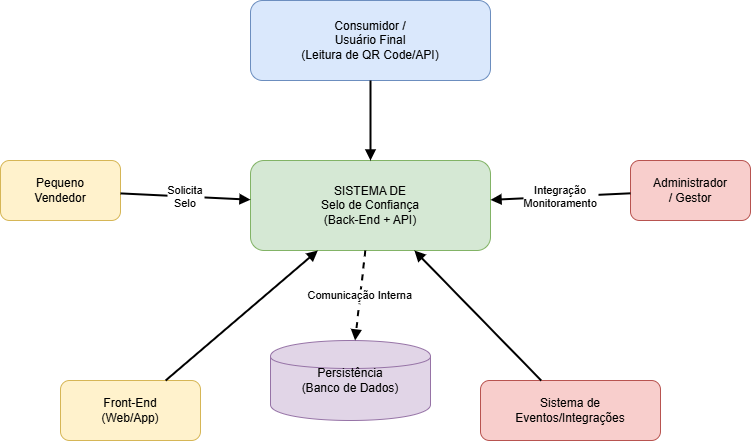

The diagram above was exported from draw.io. Its source (the exported page's mxGraphModel, read from the mxfile embedded in the PNG):
<mxGraphModel dx="1027" dy="423" grid="1" gridSize="10" guides="1" tooltips="1" connect="1" arrows="1" fold="1" page="1" pageScale="1" pageWidth="827" pageHeight="1169" math="0" shadow="0">
  <root>
    <mxCell id="0" />
    <mxCell id="1" parent="0" />
    <mxCell id="2" value="Consumidor /&#10;Usuário Final&#10;(Leitura de QR Code/API)" style="rounded=1;whiteSpace=wrap;html=1;fillColor=#dae8fc;strokeColor=#6c8ebf;" parent="1" vertex="1">
      <mxGeometry x="290" y="20" width="240" height="80" as="geometry" />
    </mxCell>
    <mxCell id="3" value="SISTEMA DE&#10;Selo de Confiança&#10;(Back-End + API)" style="rounded=1;whiteSpace=wrap;html=1;fillColor=#d5e8d4;strokeColor=#82b366;" parent="1" vertex="1">
      <mxGeometry x="290" y="180" width="240" height="90" as="geometry" />
    </mxCell>
    <mxCell id="4" value="Pequeno&#10;Vendedor" style="rounded=1;whiteSpace=wrap;html=1;fillColor=#fff2cc;strokeColor=#d6b656;" parent="1" vertex="1">
      <mxGeometry x="40" y="180" width="120" height="60" as="geometry" />
    </mxCell>
    <mxCell id="5" value="Administrador&#10;/ Gestor" style="rounded=1;whiteSpace=wrap;html=1;fillColor=#f8cecc;strokeColor=#b85450;" parent="1" vertex="1">
      <mxGeometry x="670" y="180" width="120" height="60" as="geometry" />
    </mxCell>
    <mxCell id="6" value="Persistência&#10;(Banco de Dados)" style="shape=cylinder;whiteSpace=wrap;html=1;fillColor=#e1d5e7;strokeColor=#9673a6;" parent="1" vertex="1">
      <mxGeometry x="310" y="360" width="160" height="80" as="geometry" />
    </mxCell>
    <mxCell id="7" value="Front-End&#10;(Web/App)" style="rounded=1;whiteSpace=wrap;html=1;fillColor=#fff2cc;strokeColor=#d6b656;" parent="1" vertex="1">
      <mxGeometry x="100" y="400" width="140" height="60" as="geometry" />
    </mxCell>
    <mxCell id="8" value="Sistema de&#10;Eventos/Integrações" style="rounded=1;whiteSpace=wrap;html=1;fillColor=#f8cecc;strokeColor=#b85450;" parent="1" vertex="1">
      <mxGeometry x="520" y="400" width="180" height="60" as="geometry" />
    </mxCell>
    <mxCell id="9" style="endArrow=block;strokeWidth=2;" parent="1" source="2" target="3" edge="1">
      <mxGeometry relative="1" as="geometry" />
    </mxCell>
    <mxCell id="10" value="Solicita&#10;Selo" style="endArrow=block;strokeWidth=2;" parent="1" source="4" target="3" edge="1">
      <mxGeometry relative="1" as="geometry" />
    </mxCell>
    <mxCell id="11" value="Integração&#10;Monitoramento" style="endArrow=block;strokeWidth=2;" parent="1" source="5" target="3" edge="1">
      <mxGeometry relative="1" as="geometry" />
    </mxCell>
    <mxCell id="12" value="Comunicação Interna" style="endArrow=block;dashed=1;strokeWidth=2;" parent="1" source="3" target="6" edge="1">
      <mxGeometry relative="1" as="geometry" />
    </mxCell>
    <mxCell id="13" style="endArrow=block;strokeWidth=2;" parent="1" source="7" target="3" edge="1">
      <mxGeometry relative="1" as="geometry" />
    </mxCell>
    <mxCell id="14" style="endArrow=block;strokeWidth=2;" parent="1" source="8" target="3" edge="1">
      <mxGeometry relative="1" as="geometry" />
    </mxCell>
  </root>
</mxGraphModel>